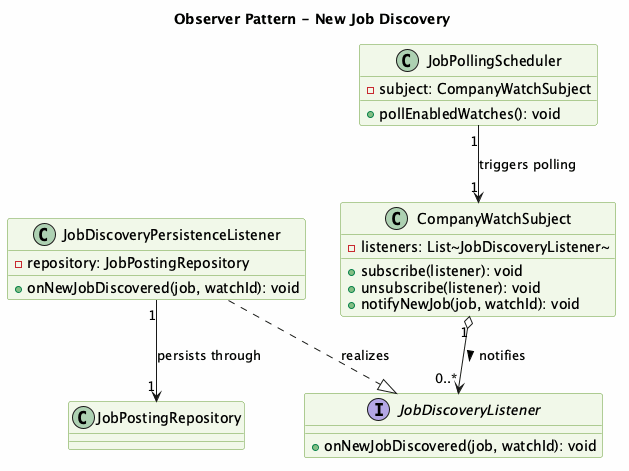

The diagram above was rendered by PlantUML. Its source (embedded in the PNG):
@startuml NextOffer_Observer_Pattern_Detail
title Observer Pattern - New Job Discovery
top to bottom direction
skinparam backgroundColor #FEFEFE
skinparam classBackgroundColor #F1F8E9
skinparam classBorderColor #689F38

class CompanyWatchSubject {
  -listeners: List~JobDiscoveryListener~
  +subscribe(listener): void
  +unsubscribe(listener): void
  +notifyNewJob(job, watchId): void
}

interface JobDiscoveryListener {
  +onNewJobDiscovered(job, watchId): void
}

class JobDiscoveryPersistenceListener {
  -repository: JobPostingRepository
  +onNewJobDiscovered(job, watchId): void
}

class JobPollingScheduler {
  -subject: CompanyWatchSubject
  +pollEnabledWatches(): void
}

JobDiscoveryPersistenceListener ..|> JobDiscoveryListener : realizes
CompanyWatchSubject "1" o--> "0..*" JobDiscoveryListener : notifies >
JobDiscoveryPersistenceListener "1" --> "1" JobPostingRepository : persists through
JobPollingScheduler "1" --> "1" CompanyWatchSubject : triggers polling

@enduml